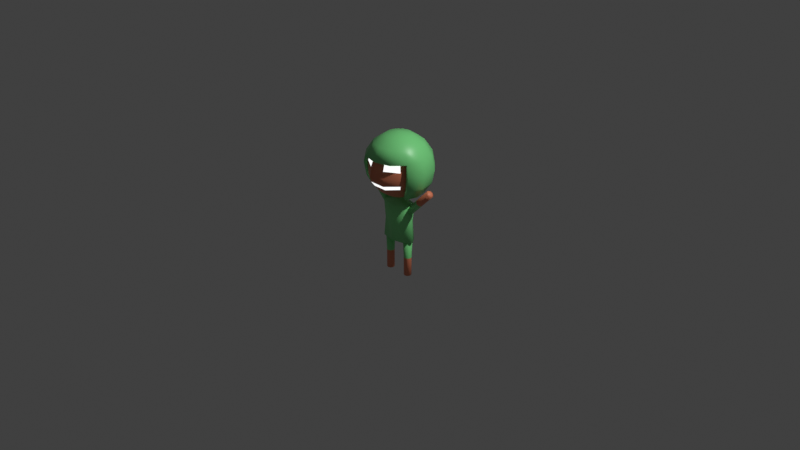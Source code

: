 # Source: Human.blend  (saved by Blender 2.93.20; exported with 4.5.12 LTS)
import bpy
from mathutils import Matrix  # noqa: F401  (used for matrix-valued properties, if any)

bpy.ops.wm.read_factory_settings(use_empty=True)
scene = bpy.context.scene
scene.name = 'Scene'

# ---- collections
col_collection = bpy.data.collections.new('Collection'); scene.collection.children.link(col_collection)

# ---- materials (node trees are filled in below, after node groups)
mat_material_001 = bpy.data.materials.new('Material.001')
mat_material_001.use_transparent_shadow = False
mat_material = bpy.data.materials.new('Material')
mat_material.alpha_threshold = 0.0
mat_material.use_transparent_shadow = False
mat_material.line_color = (0.0, 0.0, 0.0, 1.0)
mat_material_002 = bpy.data.materials.new('Material.002')
mat_material_002.use_transparent_shadow = False
mat_material_003 = bpy.data.materials.new('Material.003')
mat_material_003.use_transparent_shadow = False

# ---- material node trees
mat_material_001.use_nodes = True; mat_material_001.node_tree.nodes.clear()
_N = mat_material_001.node_tree.nodes; _L = mat_material_001.node_tree.links
n0 = _N.new('ShaderNodeBsdfPrincipled'); n0.name = 'Principled BSDF'; n0.location = (10, 300)
n0.distribution = 'GGX'
n0.subsurface_method = 'BURLEY'
n0.inputs[0].default_value = (1.0, 1.0, 1.0, 1.0)
n0.inputs[3].default_value = 1.45
n0.inputs[28].default_value = 1.0
n1 = _N.new('ShaderNodeOutputMaterial'); n1.name = 'Material Output'; n1.location = (300, 300)
_L.new(n0.outputs[0], n1.inputs[0])
n1.is_active_output = True
mat_material.use_nodes = True; mat_material.node_tree.nodes.clear()
_N = mat_material.node_tree.nodes; _L = mat_material.node_tree.links
n0 = _N.new('ShaderNodeOutputMaterial'); n0.name = 'Material Output'; n0.location = (300, 300)
n1 = _N.new('ShaderNodeBsdfPrincipled'); n1.name = 'Principled BSDF'; n1.location = (10, 300)
n1.distribution = 'GGX'
n1.subsurface_method = 'BURLEY'
n1.inputs[0].default_value = (0.2296, 0.7976, 0.27, 1.0)
n1.inputs[2].default_value = 0.4
n1.inputs[3].default_value = 1.45
n1.inputs[27].default_value = (0.0, 0.0, 0.0, 1.0)
n1.inputs[28].default_value = 1.0
_L.new(n1.outputs[0], n0.inputs[0])
n0.is_active_output = True
mat_material_002.use_nodes = True; mat_material_002.node_tree.nodes.clear()
_N = mat_material_002.node_tree.nodes; _L = mat_material_002.node_tree.links
n0 = _N.new('ShaderNodeBsdfPrincipled'); n0.name = 'Principled BSDF'; n0.location = (10, 300)
n0.distribution = 'GGX'
n0.subsurface_method = 'BURLEY'
n0.inputs[0].default_value = (0.7943, 0.2416, 0.1252, 1.0)
n0.inputs[3].default_value = 1.45
n0.inputs[27].default_value = (0.0, 0.0, 0.0, 1.0)
n0.inputs[28].default_value = 1.0
n1 = _N.new('ShaderNodeOutputMaterial'); n1.name = 'Material Output'; n1.location = (300, 300)
_L.new(n0.outputs[0], n1.inputs[0])
n1.is_active_output = True
mat_material_003.use_nodes = True; mat_material_003.node_tree.nodes.clear()
_N = mat_material_003.node_tree.nodes; _L = mat_material_003.node_tree.links
n0 = _N.new('ShaderNodeBsdfPrincipled'); n0.name = 'Principled BSDF'; n0.location = (10, 300)
n0.distribution = 'GGX'
n0.subsurface_method = 'BURLEY'
n0.inputs[0].default_value = (0.06561, 0.02455, 0.02053, 1.0)
n0.inputs[3].default_value = 1.45
n0.inputs[27].default_value = (0.0, 0.0, 0.0, 1.0)
n0.inputs[28].default_value = 1.0
n1 = _N.new('ShaderNodeOutputMaterial'); n1.name = 'Material Output'; n1.location = (300, 300)
_L.new(n0.outputs[0], n1.inputs[0])
n1.is_active_output = True

# ---- world
world_world = bpy.data.worlds.new('World'); scene.world = world_world
world_world.use_nodes = True; world_world.node_tree.nodes.clear()
_N = world_world.node_tree.nodes; _L = world_world.node_tree.links
n0 = _N.new('ShaderNodeOutputWorld'); n0.name = 'World Output'; n0.location = (300, 300)
n1 = _N.new('ShaderNodeBackground'); n1.name = 'Background'; n1.location = (10, 300)
n1.inputs[0].default_value = (0.05088, 0.05088, 0.05088, 1.0)
_L.new(n1.outputs[0], n0.inputs[0])
n0.is_active_output = True
world_world.color = (0.05088, 0.05088, 0.05088)
world_world.use_sun_shadow = False
world_world.sun_shadow_jitter_overblur = 0.0

# ---- cameras
cam_camera = bpy.data.cameras.new('Camera')
cam_camera.clip_end = 100.0
cam_camera.ortho_scale = 7.314

# ---- lights
light_light = bpy.data.lights.new('Light', 'POINT')
light_light.transmission_factor = 0.0
light_light.energy = 1000.0
light_light.shadow_soft_size = 0.1
light_light.shadow_maximum_resolution = 0.006
light_light.use_absolute_resolution = True

# ---- meshes
me_cube = bpy.data.meshes.new('Cube')
me_cube.from_pydata([(0.0, 0.1059, -0.2), (1.238e-09, 0.04736, 0.2393), (0.1414, 0.07486, -0.2), (0.04131, 0.03349, 0.2393), (0.2, -6.293e-09, -0.2), (0.05842, -5.35e-09, 0.2393), (0.1414, -0.07486, -0.2), (0.04131, -0.03349, 0.2393), (-1.748e-08, -0.1059, -0.2), (-1.251e-08, -0.04736, 0.2393), (-0.1414, -0.07486, -0.2), (-0.04131, -0.03349, 0.2393), (-0.2, -4.033e-10, -0.2), (-0.05842, 5.259e-09, 0.2393), (-0.1414, 0.07486, -0.2), (-0.04131, 0.03349, 0.2393), (0.1414, 0.07486, 0.2), (0.0, 0.1059, 0.2), (0.2, -6.293e-09, 0.2), (0.1414, -0.07486, 0.2), (-1.748e-08, -0.1059, 0.2), (-0.1414, -0.07486, 0.2), (-0.2, -4.033e-10, 0.2), (-0.1414, 0.07486, 0.2), (0.04131, 0.03349, 0.3655), (1.238e-09, 0.04736, 0.3655), (0.05842, -5.35e-09, 0.3655), (0.04131, -0.03349, 0.3655), (-1.251e-08, -0.04736, 0.3655), (-0.04131, -0.03349, 0.3655), (-0.05842, 5.259e-09, 0.3655), (-0.04131, 0.03349, 0.3655), (0.126, 0.048, -0.1911), (0.126, 0.04, -0.5911), (-0.126, 0.04, -0.5911), (-0.126, 0.048, -0.1911), (-0.09772, 0.02828, -0.5911), (-0.09206, 0.03394, -0.1911), (-0.086, -1.748e-09, -0.5911), (-0.078, -2.052e-09, -0.1911), (-0.09772, -0.02828, -0.5911), (-0.09206, -0.03394, -0.1911), (-0.126, -0.04, -0.5911), (-0.126, -0.048, -0.1911), (-0.1543, -0.02828, -0.5911), (-0.1599, -0.03394, -0.1911), (-0.166, 4.77e-10, -0.5911), (-0.174, 6.19e-10, -0.1911), (-0.1543, 0.02828, -0.5911), (-0.1599, 0.03394, -0.1911), (0.1543, 0.02828, -0.5911), (0.1599, 0.03394, -0.1911), (0.166, -1.748e-09, -0.5911), (0.174, -2.052e-09, -0.1911), (0.1543, -0.02828, -0.5911), (0.1599, -0.03394, -0.1911), (0.126, -0.04, -0.5911), (0.126, -0.048, -0.1911), (0.09772, -0.02828, -0.5911), (0.09206, -0.03394, -0.1911), (0.086, 4.77e-10, -0.5911), (0.078, 6.19e-10, -0.1911), (0.09772, 0.02828, -0.5911), (0.09206, 0.03394, -0.1911), (0.4337, 0.04, 0.4172), (0.1508, 0.04, 0.1344), (0.1708, 0.02828, 0.1144), (0.4537, 0.02828, 0.3972), (0.1791, -1.748e-09, 0.1061), (0.4619, -1.748e-09, 0.3889), (0.1708, -0.02828, 0.1144), (0.4537, -0.02828, 0.3972), (0.1508, -0.04, 0.1344), (0.4337, -0.04, 0.4172), (0.1308, -0.02828, 0.1544), (0.4137, -0.02828, 0.4372), (0.1225, 4.77e-10, 0.1627), (0.4054, 4.77e-10, 0.4455), (0.1308, 0.02828, 0.1544), (0.4137, 0.02828, 0.4372), (-0.1367, 0.04, 0.1344), (-0.4196, 0.04, 0.4172), (-0.4396, 0.02828, 0.3972), (-0.1567, 0.02828, 0.1144), (-0.4479, -1.748e-09, 0.3889), (-0.165, -1.748e-09, 0.1061), (-0.4396, -0.02828, 0.3972), (-0.1567, -0.02828, 0.1144), (-0.4196, -0.04, 0.4172), (-0.1367, -0.04, 0.1344), (-0.3996, -0.02828, 0.4372), (-0.1167, -0.02828, 0.1544), (-0.3913, 4.77e-10, 0.4455), (-0.1084, 4.77e-10, 0.1627), (-0.3996, 0.02828, 0.4372), (-0.1167, 0.02828, 0.1544), (0.05793, 0.09015, 0.875), (0.1221, 0.1899, 0.8206), (0.1467, 0.2283, 0.7372), (0.1668, 0.2596, 0.635), (0.1668, 0.2596, 0.4945), (0.1467, 0.2283, 0.4239), (0.1089, 0.1694, 0.3405), (0.05793, 0.09015, 0.2861), (0.09748, 0.04452, 0.875), (0.2054, 0.09379, 0.8206), (0.2468, 0.1127, 0.7372), (0.2807, 0.1282, 0.635), (0.2807, 0.1282, 0.4945), (0.2468, 0.1127, 0.4239), (0.1566, 0.08366, 0.3405), (0.09748, 0.04452, 0.2861), (0.1061, -0.01525, 0.875), (0.2235, -0.03213, 0.8206), (0.2686, -0.03862, 0.7372), (0.3054, -0.04391, 0.635), (0.3054, -0.04391, 0.4945), (0.2686, -0.03862, 0.4239), (0.1705, -0.02866, 0.3405), (0.1061, -0.01525, 0.2861), (0.08099, -0.07017, 0.875), (0.1706, -0.1479, 0.8206), (0.2051, -0.1777, 0.7372), (0.2332, -0.2021, 0.635), (0.2332, -0.2021, 0.4945), (0.2051, -0.1777, 0.4433), (0.1522, -0.1319, 0.3405), (0.08099, -0.07017, 0.2861), (0.03019, -0.1028, 0.875), (0.06361, -0.2166, 0.8206), (0.07644, -0.2603, 0.7372), (0.08693, -0.2961, 0.635), (0.08693, -0.2961, 0.4748), (0.07644, -0.2603, 0.4239), (0.05674, -0.1932, 0.3405), (0.03019, -0.1028, 0.2861), (-8.817e-09, -3.852e-08, 0.8939), (-0.03019, -0.1028, 0.875), (-0.06361, -0.2166, 0.8206), (-0.07644, -0.2603, 0.7372), (-0.08693, -0.2961, 0.635), (-0.08693, -0.2961, 0.4748), (-0.07644, -0.2603, 0.4239), (-0.05674, -0.1932, 0.3405), (-0.03019, -0.1028, 0.2861), (-0.08099, -0.07017, 0.875), (-0.1706, -0.1479, 0.8206), (-0.2051, -0.1777, 0.7372), (-0.2332, -0.2021, 0.635), (-0.2332, -0.2021, 0.4945), (-0.2051, -0.1777, 0.4433), (-0.1522, -0.1319, 0.3405), (-0.08099, -0.07017, 0.2861), (-1.1e-09, -1.224e-08, 0.2672), (-0.1061, -0.01525, 0.875), (-0.2235, -0.03213, 0.8206), (-0.2686, -0.03862, 0.7372), (-0.3054, -0.04391, 0.635), (-0.3054, -0.04391, 0.4945), (-0.2686, -0.03862, 0.4239), (-0.1705, -0.02866, 0.3405), (-0.1061, -0.01525, 0.2861), (-0.09748, 0.04452, 0.875), (-0.2054, 0.09379, 0.8206), (-0.2468, 0.1127, 0.7372), (-0.2807, 0.1282, 0.635), (-0.2807, 0.1282, 0.4945), (-0.2468, 0.1127, 0.4239), (-0.1566, 0.08366, 0.3405), (-0.09748, 0.04452, 0.2861), (-0.05793, 0.09015, 0.875), (-0.1221, 0.1899, 0.8206), (-0.1467, 0.2283, 0.7372), (-0.1668, 0.2596, 0.635), (-0.1668, 0.2596, 0.4945), (-0.1467, 0.2283, 0.4239), (-0.1089, 0.1694, 0.3405), (-0.05793, 0.09015, 0.2861), (-3.765e-08, 0.1072, 0.875), (-6.152e-08, 0.2258, 0.8206), (-9.834e-08, 0.2713, 0.7372), (-9.834e-08, 0.3086, 0.635), (-9.834e-08, 0.3086, 0.4945), (-9.834e-08, 0.2713, 0.4239), (-5.165e-08, 0.2014, 0.3405), (-4.698e-08, 0.1072, 0.2861), (-4.945e-10, 0.1388, 0.9257), (-4.945e-10, 0.258, 0.846), (-4.945e-10, 0.3377, 0.7268), (-4.945e-10, 0.3657, 0.5861), (-4.945e-10, 0.258, 0.3263), (0.07032, 0.12, 0.9257), (0.1299, 0.2232, 0.846), (0.1698, 0.2922, 0.7268), (0.1838, 0.3164, 0.5861), (0.1698, 0.2922, 0.4455), (0.1299, 0.2232, 0.3263), (0.1218, 0.06848, 0.9257), (0.225, 0.1281, 0.846), (0.294, 0.1679, 0.7268), (0.3183, 0.1819, 0.5861), (0.294, 0.1679, 0.4455), (0.225, 0.1281, 0.3263), (0.1406, -0.001842, 0.9257), (0.2599, -0.001842, 0.846), (0.3395, -0.001842, 0.7268), (0.3675, -0.001842, 0.5861), (0.3395, -0.001842, 0.4455), (0.2599, -0.001842, 0.3263), (0.1218, -0.07216, 0.9257), (0.225, -0.1318, 0.846), (0.294, -0.1716, 0.7268), (0.3183, -0.1856, 0.5861), (0.294, -0.1716, 0.4455), (0.225, -0.1318, 0.3263), (0.07032, -0.1236, 0.9257), (0.1299, -0.2269, 0.846), (0.1698, -0.2959, 0.7268), (-4.945e-10, -0.001842, 0.9536), (-1.963e-08, -0.1425, 0.9257), (-1.572e-08, -0.2617, 0.846), (1.557e-08, -0.3414, 0.7268), (-0.07032, -0.1236, 0.9257), (-0.1299, -0.2269, 0.846), (-0.1698, -0.2959, 0.7268), (-0.1218, -0.07216, 0.9257), (-0.225, -0.1318, 0.846), (-0.294, -0.1716, 0.7268), (-0.3183, -0.1856, 0.5861), (-0.294, -0.1716, 0.4455), (-0.225, -0.1318, 0.3263), (-0.1406, -0.001842, 0.9257), (-0.2599, -0.001842, 0.846), (-0.3395, -0.001842, 0.7268), (-0.3675, -0.001842, 0.5861), (-0.3395, -0.001842, 0.4455), (-0.2599, -0.001842, 0.3263), (-0.1218, 0.06848, 0.9257), (-0.225, 0.1281, 0.846), (-0.294, 0.1679, 0.7268), (-0.3183, 0.1819, 0.5861), (-0.294, 0.1679, 0.4455), (-0.225, 0.1281, 0.3263), (-0.07032, 0.12, 0.9257), (-0.1299, 0.2232, 0.846), (-0.1698, 0.2922, 0.7268), (-0.1837, 0.3164, 0.5861), (-0.1698, 0.2922, 0.4455), (-0.1299, 0.2232, 0.3263), (7.815e-08, 0.3377, 0.4455), (9.974e-10, 0.1242, 0.8932), (3.005e-09, 0.2323, 0.8214), (3.708e-09, 0.3046, 0.7135), (4.104e-09, 0.3301, 0.5861), (0.06302, 0.1073, 0.8932), (0.1171, 0.2009, 0.8214), (0.1532, 0.2636, 0.7135), (0.1659, 0.2856, 0.5861), (0.1532, 0.2636, 0.4587), (0.1151, 0.1976, 0.3461), (3.626e-09, 0.2284, 0.3461), (0.1092, 0.06118, 0.8932), (0.2028, 0.1152, 0.8214), (0.2654, 0.1514, 0.7135), (0.2874, 0.1641, 0.5861), (0.2654, 0.1514, 0.4587), (0.1994, 0.1133, 0.3461), (0.126, -0.001842, 0.8932), (0.2341, -0.001842, 0.8214), (0.3065, -0.001842, 0.7135), (0.3319, -0.001842, 0.5861), (0.3065, -0.001842, 0.4587), (0.2303, -0.001842, 0.3461), (0.1092, -0.06487, 0.8932), (0.2028, -0.1189, 0.8214), (0.2647, -0.1586, 0.7114), (0.2839, -0.1764, 0.5861), (0.262, -0.163, 0.4583), (0.1962, -0.124, 0.3456), (0.06302, -0.111, 0.8932), (0.1171, -0.2046, 0.8214), (0.155, -0.2702, 0.707), (-5.825e-10, -0.001842, 0.918), (-1.753e-08, -0.1279, 0.8932), (-1.321e-08, -0.236, 0.8214), (1.633e-08, -0.3118, 0.707), (-0.06302, -0.111, 0.8932), (-0.1171, -0.2046, 0.8214), (-0.155, -0.2702, 0.707), (-0.1092, -0.06487, 0.8932), (-0.2028, -0.1189, 0.8214), (-0.2647, -0.1586, 0.7114), (-0.2839, -0.1764, 0.5861), (-0.262, -0.163, 0.4583), (-0.1962, -0.124, 0.3456), (-0.126, -0.001842, 0.8932), (-0.2341, -0.001842, 0.8214), (-0.3065, -0.001842, 0.7135), (-0.3319, -0.001842, 0.5861), (-0.3065, -0.001842, 0.4587), (-0.2303, -0.001842, 0.3461), (-0.1092, 0.06118, 0.8932), (-0.2028, 0.1152, 0.8214), (-0.2654, 0.1514, 0.7135), (-0.2874, 0.1641, 0.5861), (-0.2654, 0.1514, 0.4587), (-0.1994, 0.1133, 0.3461), (-0.06302, 0.1073, 0.8932), (-0.1171, 0.2009, 0.8214), (-0.1532, 0.2636, 0.7135), (-0.1659, 0.2856, 0.5861), (-0.1532, 0.2636, 0.4587), (-0.1151, 0.1976, 0.3461), (7.706e-08, 0.3046, 0.4587), (-3.998e-09, 0.03012, -0.2409), (0.04023, 0.0213, -0.2409), (0.05689, -4.456e-09, -0.2409), (0.04023, -0.0213, -0.2409), (-8.972e-09, -0.03012, -0.2409), (-0.04023, -0.0213, -0.2409), (-0.05689, -2.78e-09, -0.2409), (-0.04023, 0.0213, -0.2409), (-5.602e-10, 0.09525, 0.0), (0.1272, 0.06735, 0.0), (0.1799, -6.036e-09, 0.0), (0.1272, -0.06735, 0.0), (-1.629e-08, -0.09525, 0.0), (-0.1272, -0.06735, 0.0), (-0.1799, -7.363e-10, 0.0), (-0.1272, 0.06735, 0.0), (-0.4408, -3.417e-09, 0.4102), (-0.4366, -0.01414, 0.4143), (-0.4266, -0.02, 0.4243), (-0.4166, -0.01414, 0.4343), (-0.4366, 0.01414, 0.4143), (-0.4266, 0.02, 0.4243), (-0.4125, -2.304e-09, 0.4384), (-0.4166, 0.01414, 0.4343), (0.4307, -0.01414, 0.4343), (0.4407, -0.02, 0.4243), (0.4549, 8.777e-10, 0.4102), (0.4507, 0.01414, 0.4143), (0.4507, -0.01414, 0.4143), (0.4407, 0.02, 0.4243), (0.4266, 1.99e-09, 0.4384), (0.4307, 0.01414, 0.4343), (-0.126, 0.02, -0.6011), (-0.1119, 0.01414, -0.6011), (-0.106, -9.906e-10, -0.6011), (-0.1119, -0.01414, -0.6011), (-0.126, -0.02, -0.6011), (-0.1401, -0.01414, -0.6011), (-0.146, 1.221e-10, -0.6011), (-0.1401, 0.01414, -0.6011), (0.146, -1.456e-09, -0.6011), (0.1401, -0.01414, -0.6011), (0.126, -0.02, -0.6011), (0.1119, -0.01414, -0.6011), (0.1401, 0.01414, -0.6011), (0.126, 0.02, -0.6011), (0.106, -3.436e-10, -0.6011), (0.1119, 0.01414, -0.6011), (-0.2581, -0.02828, 0.2958), (-0.3064, -1.748e-09, 0.2475), (-0.2781, -0.04, 0.2758), (-0.2981, 0.02828, 0.2558), (-0.2781, 0.04, 0.2758), (-0.2981, -0.02828, 0.2558), (-0.2499, 4.77e-10, 0.3041), (-0.2581, 0.02828, 0.2958), (0.2722, -0.02828, 0.2958), (0.3205, -1.748e-09, 0.2475), (0.2922, -0.04, 0.2758), (0.3122, 0.02828, 0.2558), (0.2922, 0.04, 0.2758), (0.3122, -0.02828, 0.2558), (0.264, 4.77e-10, 0.3041), (0.2722, 0.02828, 0.2958), (-0.126, 0.04, -0.3911), (-0.09772, 0.02828, -0.3911), (-0.086, -1.748e-09, -0.3911), (-0.09772, -0.02828, -0.3911), (-0.126, -0.04, -0.3911), (-0.1543, -0.02828, -0.3911), (-0.166, 4.77e-10, -0.3911), (-0.1543, 0.02828, -0.3911), (0.09772, -0.02828, -0.3911), (0.166, -1.748e-09, -0.3911), (0.126, -0.04, -0.3911), (0.1543, 0.02828, -0.3911), (0.126, 0.04, -0.3911), (0.1543, -0.02828, -0.3911), (0.086, 4.77e-10, -0.3911), (0.09772, 0.02828, -0.3911), (0.1668, 0.2596, 0.5647), (0.2807, 0.1282, 0.5647), (0.3054, -0.04391, 0.5647), (0.2332, -0.2021, 0.5647), (0.08693, -0.2961, 0.5549), (-0.08693, -0.2961, 0.5549), (-0.2332, -0.2021, 0.5647), (-0.3054, -0.04391, 0.5647), (-0.2807, 0.1282, 0.5647), (-0.1668, 0.2596, 0.5647), (-9.834e-08, 0.3086, 0.5647), (-0.01006, -0.1028, 0.875), (0.01006, -0.1028, 0.875), (-0.01006, -0.1028, 0.2861), (0.01006, -0.1028, 0.2861), (0.01891, -0.1932, 0.3405), (-0.01891, -0.1932, 0.3405), (-0.02898, -0.2961, 0.4748), (0.02898, -0.2961, 0.4748), (0.05424, -0.3426, 0.5354), (-0.05424, -0.3426, 0.5354), (-0.0212, -0.2166, 0.8206), (0.0212, -0.2166, 0.8206), (-0.02548, -0.2603, 0.4239), (0.02548, -0.2603, 0.4239), (-0.02548, -0.2414, 0.7372), (0.02548, -0.2414, 0.7372), (0.05424, -0.3059, 0.5163), (-0.05424, -0.3059, 0.5163)], [], [(322, 17, 16, 323), (323, 16, 18, 324), (324, 18, 19, 325), (325, 19, 20, 326), (326, 20, 21, 327), (327, 21, 22, 328), (3, 1, 25, 24), (328, 22, 23, 329), (329, 23, 17, 322), (6, 8, 318, 317), (1, 3, 16, 17), (3, 5, 18, 16), (5, 7, 19, 18), (7, 9, 20, 19), (9, 11, 21, 20), (11, 13, 22, 21), (13, 15, 23, 22), (15, 1, 17, 23), (24, 25, 31, 30, 29, 28, 27, 26), (1, 15, 31, 25), (13, 11, 29, 30), (9, 7, 27, 28), (5, 3, 24, 26), (15, 13, 30, 31), (11, 9, 28, 29), (7, 5, 26, 27), (51, 32, 63, 61, 59, 57, 55, 53), (378, 35, 37, 379), (386, 59, 61, 392), (379, 37, 39, 380), (388, 57, 59, 386), (380, 39, 41, 381), (391, 55, 57, 388), (381, 41, 43, 382), (58, 60, 360, 357), (387, 53, 55, 391), (382, 43, 45, 383), (393, 63, 32, 390), (389, 51, 53, 387), (383, 45, 47, 384), (37, 35, 49, 47, 45, 43, 41, 39), (390, 32, 51, 389), (384, 47, 49, 385), (392, 61, 63, 393), (385, 49, 35, 378), (36, 38, 348, 347), (69, 67, 341, 340), (370, 75, 77, 376), (372, 73, 75, 370), (375, 71, 73, 372), (65, 66, 68, 70, 72, 74, 76, 78), (371, 69, 71, 375), (377, 79, 64, 374), (373, 67, 69, 371), (374, 64, 67, 373), (376, 77, 79, 377), (83, 80, 95, 93, 91, 89, 87, 85), (362, 91, 93, 368), (364, 89, 91, 362), (367, 87, 89, 364), (90, 92, 336, 333), (363, 85, 87, 367), (369, 95, 80, 366), (365, 83, 85, 363), (366, 80, 83, 365), (368, 93, 95, 369), (178, 136, 96), (185, 184, 102, 103), (404, 181, 99, 394), (179, 178, 96, 97), (153, 185, 103), (183, 182, 100, 101), (180, 179, 97, 98), (184, 183, 101, 102), (181, 180, 98, 99), (97, 96, 104, 105), (153, 103, 111), (101, 100, 108, 109), (98, 97, 105, 106), (102, 101, 109, 110), (99, 98, 106, 107), (96, 136, 104), (103, 102, 110, 111), (394, 99, 107, 395), (110, 109, 117, 118), (107, 106, 114, 115), (104, 136, 112), (111, 110, 118, 119), (395, 107, 115, 396), (105, 104, 112, 113), (153, 111, 119), (109, 108, 116, 117), (106, 105, 113, 114), (396, 115, 123, 397), (113, 112, 120, 121), (153, 119, 127), (117, 116, 124, 125), (114, 113, 121, 122), (118, 117, 125, 126), (115, 114, 122, 123), (112, 136, 120), (119, 118, 126, 127), (122, 121, 129, 130), (126, 125, 133, 134), (123, 122, 130, 131), (120, 136, 128), (127, 126, 134, 135), (397, 123, 131, 398), (121, 120, 128, 129), (153, 127, 135), (125, 124, 132, 133), (128, 136, 137, 405, 406), (407, 410, 143, 144), (422, 414, 140, 399), (415, 405, 137, 138), (153, 135, 408, 407, 144), (417, 411, 141, 142), (419, 415, 138, 139), (410, 417, 142, 143), (414, 419, 139, 140), (153, 144, 152), (142, 141, 149, 150), (139, 138, 146, 147), (143, 142, 150, 151), (140, 139, 147, 148), (137, 136, 145), (144, 143, 151, 152), (399, 140, 148, 400), (138, 137, 145, 146), (151, 150, 159, 160), (148, 147, 156, 157), (145, 136, 154), (152, 151, 160, 161), (400, 148, 157, 401), (146, 145, 154, 155), (153, 152, 161), (150, 149, 158, 159), (147, 146, 155, 156), (401, 157, 165, 402), (155, 154, 162, 163), (153, 161, 169), (159, 158, 166, 167), (156, 155, 163, 164), (160, 159, 167, 168), (157, 156, 164, 165), (154, 136, 162), (161, 160, 168, 169), (164, 163, 171, 172), (168, 167, 175, 176), (165, 164, 172, 173), (162, 136, 170), (169, 168, 176, 177), (402, 165, 173, 403), (163, 162, 170, 171), (153, 169, 177), (167, 166, 174, 175), (170, 136, 178), (177, 176, 184, 185), (403, 173, 181, 404), (171, 170, 178, 179), (153, 177, 185), (175, 174, 182, 183), (172, 171, 179, 180), (176, 175, 183, 184), (173, 172, 180, 181), (249, 189, 194, 195), (188, 187, 192, 193), (186, 218, 191), (190, 249, 195, 196), (189, 188, 193, 194), (187, 186, 191, 192), (191, 218, 197), (196, 195, 201, 202), (194, 193, 199, 200), (192, 191, 197, 198), (195, 194, 200, 201), (193, 192, 198, 199), (202, 201, 207, 208), (200, 199, 205, 206), (198, 197, 203, 204), (201, 200, 206, 207), (199, 198, 204, 205), (197, 218, 203), (207, 206, 212, 213), (205, 204, 210, 211), (203, 218, 209), (208, 207, 213, 214), (206, 205, 211, 212), (204, 203, 209, 210), (211, 210, 216, 217), (209, 218, 215), (210, 209, 215, 216), (216, 215, 219, 220), (217, 216, 220, 221), (215, 218, 219), (220, 219, 222, 223), (221, 220, 223, 224), (219, 218, 222), (224, 223, 226, 227), (222, 218, 225), (223, 222, 225, 226), (227, 226, 232, 233), (225, 218, 231), (230, 229, 235, 236), (228, 227, 233, 234), (226, 225, 231, 232), (229, 228, 234, 235), (236, 235, 241, 242), (234, 233, 239, 240), (232, 231, 237, 238), (235, 234, 240, 241), (233, 232, 238, 239), (231, 218, 237), (238, 237, 243, 244), (241, 240, 246, 247), (239, 238, 244, 245), (237, 218, 243), (242, 241, 247, 248), (240, 239, 245, 246), (247, 246, 189, 249), (245, 244, 187, 188), (243, 218, 186), (248, 247, 249, 190), (246, 245, 188, 189), (244, 243, 186, 187), (313, 258, 257, 253), (252, 256, 255, 251), (250, 254, 282), (260, 259, 258, 313), (253, 257, 256, 252), (251, 255, 254, 250), (254, 261, 282), (259, 266, 265, 258), (257, 264, 263, 256), (255, 262, 261, 254), (258, 265, 264, 257), (256, 263, 262, 255), (266, 272, 271, 265), (264, 270, 269, 263), (262, 268, 267, 261), (265, 271, 270, 264), (263, 269, 268, 262), (261, 267, 282), (271, 277, 276, 270), (269, 275, 274, 268), (267, 273, 282), (272, 278, 277, 271), (270, 276, 275, 269), (268, 274, 273, 267), (275, 281, 280, 274), (273, 279, 282), (274, 280, 279, 273), (280, 284, 283, 279), (281, 285, 284, 280), (279, 283, 282), (284, 287, 286, 283), (285, 288, 287, 284), (283, 286, 282), (288, 291, 290, 287), (286, 289, 282), (287, 290, 289, 286), (291, 297, 296, 290), (289, 295, 282), (294, 300, 299, 293), (292, 298, 297, 291), (290, 296, 295, 289), (293, 299, 298, 292), (300, 306, 305, 299), (298, 304, 303, 297), (296, 302, 301, 295), (299, 305, 304, 298), (297, 303, 302, 296), (295, 301, 282), (302, 308, 307, 301), (305, 311, 310, 304), (303, 309, 308, 302), (301, 307, 282), (306, 312, 311, 305), (304, 310, 309, 303), (311, 313, 253, 310), (309, 252, 251, 308), (307, 250, 282), (312, 260, 313, 311), (310, 253, 252, 309), (308, 251, 250, 307), (213, 277, 278, 214), (221, 285, 281, 217), (248, 312, 306, 242), (214, 278, 272, 208), (217, 281, 275, 211), (236, 300, 294, 230), (202, 266, 259, 196), (242, 306, 300, 236), (228, 292, 291, 227), (229, 293, 292, 228), (208, 272, 266, 202), (230, 294, 293, 229), (190, 260, 312, 248), (224, 288, 285, 221), (211, 275, 276, 212), (227, 291, 288, 224), (196, 259, 260, 190), (212, 276, 277, 213), (314, 315, 316, 317, 318, 319, 320, 321), (12, 14, 321, 320), (2, 4, 316, 315), (8, 10, 319, 318), (14, 0, 314, 321), (0, 2, 315, 314), (4, 6, 317, 316), (10, 12, 320, 319), (14, 329, 322, 0), (12, 328, 329, 14), (10, 327, 328, 12), (8, 326, 327, 10), (6, 325, 326, 8), (4, 324, 325, 6), (2, 323, 324, 4), (0, 322, 323, 2), (335, 334, 330, 331, 332, 333, 336, 337), (86, 88, 332, 331), (92, 94, 337, 336), (81, 82, 334, 335), (88, 90, 333, 332), (84, 86, 331, 330), (94, 81, 335, 337), (82, 84, 330, 334), (341, 343, 345, 344, 338, 339, 342, 340), (71, 69, 340, 342), (64, 79, 345, 343), (75, 73, 339, 338), (73, 71, 342, 339), (77, 75, 338, 344), (67, 64, 343, 341), (79, 77, 344, 345), (346, 347, 348, 349, 350, 351, 352, 353), (44, 46, 352, 351), (48, 34, 346, 353), (38, 40, 349, 348), (46, 48, 353, 352), (40, 42, 350, 349), (42, 44, 351, 350), (34, 36, 347, 346), (359, 358, 354, 355, 356, 357, 360, 361), (52, 54, 355, 354), (54, 56, 356, 355), (60, 62, 361, 360), (56, 58, 357, 356), (50, 52, 354, 358), (62, 33, 359, 361), (33, 50, 358, 359), (92, 368, 369, 94), (81, 366, 365, 82), (82, 365, 363, 84), (94, 369, 366, 81), (84, 363, 367, 86), (86, 367, 364, 88), (88, 364, 362, 90), (90, 362, 368, 92), (76, 376, 377, 78), (65, 374, 373, 66), (66, 373, 371, 68), (78, 377, 374, 65), (68, 371, 375, 70), (70, 375, 372, 72), (72, 372, 370, 74), (74, 370, 376, 76), (48, 385, 378, 34), (46, 384, 385, 48), (44, 383, 384, 46), (42, 382, 383, 44), (40, 381, 382, 42), (38, 380, 381, 40), (36, 379, 380, 38), (34, 378, 379, 36), (60, 392, 393, 62), (33, 390, 389, 50), (50, 389, 387, 52), (62, 393, 390, 33), (52, 387, 391, 54), (54, 391, 388, 56), (56, 388, 386, 58), (58, 386, 392, 60), (174, 403, 404, 182), (166, 402, 403, 174), (158, 401, 402, 166), (149, 400, 401, 158), (141, 399, 400, 149), (411, 422, 399, 141), (124, 397, 398, 132), (116, 396, 397, 124), (108, 395, 396, 116), (100, 394, 395, 108), (182, 404, 394, 100), (132, 398, 421, 412), (412, 421, 422, 411), (131, 130, 420, 413), (413, 420, 419, 414), (134, 133, 418, 409), (409, 418, 417, 410), (130, 129, 416, 420), (420, 416, 415, 419), (133, 132, 412, 418), (418, 412, 411, 417), (129, 128, 406, 416), (416, 406, 405, 415), (398, 131, 413, 421), (421, 413, 414, 422), (135, 134, 409, 408), (408, 409, 410, 407)])
me_cube.polygons.foreach_set('use_smooth', [True] * 410)
me_cube.polygons.foreach_set('material_index', [1, 1, 1, 1, 1, 1, 1, 1, 1, 1, 1, 1, 1, 1, 1, 1, 1, 1, 1, 1, 1, 1, 1, 1, 1, 1, 1, 1, 1, 1, 1, 1, 1, 1, 2, 1, 1, 1, 1, 1, 1, 1, 1, 1, 1, 2, 2, 2, 2, 2, 2, 2, 2, 2, 2, 2, 2, 1, 1, 1, 2, 1, 1, 1, 1, 1, 3, 2, 3, 3, 2, 3, 3, 2, 3, 3, 2, 3, 3, 2, 3, 3, 2, 3, 2, 3, 3, 2, 2, 3, 2, 3, 3, 2, 3, 2, 2, 2, 2, 2, 3, 2, 2, 2, 0, 3, 2, 2, 3, 2, 0, 3, 2, 2, 3, 2, 0, 2, 2, 2, 2, 0, 2, 2, 0, 3, 2, 2, 3, 2, 2, 3, 2, 2, 3, 2, 2, 2, 2, 3, 2, 3, 3, 2, 3, 3, 2, 3, 2, 3, 3, 2, 3, 3, 2, 3, 3, 2, 3, 3, 2, 3, 3, 2, 3, 1, 1, 1, 1, 1, 1, 1, 1, 1, 1, 1, 1, 1, 1, 1, 1, 1, 1, 1, 1, 1, 1, 1, 1, 1, 1, 1, 1, 1, 1, 1, 1, 1, 1, 1, 1, 1, 1, 1, 1, 1, 1, 1, 1, 1, 1, 1, 1, 1, 1, 1, 1, 1, 1, 1, 1, 1, 1, 1, 1, 1, 1, 1, 1, 1, 1, 1, 1, 1, 1, 1, 1, 1, 1, 1, 1, 1, 1, 1, 1, 1, 1, 1, 1, 1, 1, 1, 1, 1, 1, 1, 1, 1, 1, 1, 1, 1, 1, 1, 1, 1, 1, 1, 1, 1, 1, 1, 1, 1, 1, 1, 1, 1, 1, 1, 1, 1, 1, 1, 1, 1, 1, 1, 1, 1, 1, 1, 1, 1, 1, 1, 1, 1, 1, 1, 1, 1, 1, 1, 1, 1, 1, 1, 1, 1, 1, 1, 1, 1, 1, 1, 1, 1, 1, 2, 2, 2, 2, 2, 2, 2, 2, 2, 2, 2, 2, 2, 2, 2, 2, 2, 2, 2, 2, 2, 2, 2, 2, 2, 2, 2, 2, 2, 2, 2, 2, 2, 2, 2, 2, 2, 2, 2, 2, 1, 1, 1, 1, 1, 1, 1, 1, 2, 2, 2, 2, 2, 2, 2, 2, 2, 2, 2, 2, 2, 2, 2, 2, 3, 3, 2, 2, 2, 2, 2, 2, 2, 3, 3, 2, 2, 2, 2, 2, 2, 2, 2, 0, 0, 3, 3, 2, 3, 2, 2])
_uv = me_cube.uv_layers.new(name='UVMap')
_uv.uv.foreach_set('vector', [1.0, 0.75, 1.0, 1.0, 0.875, 1.0, 0.875, 0.75, 0.875, 0.75, 0.875, 1.0, 0.75, 1.0, 0.75, 0.75, 0.75, 0.75, 0.75, 1.0, 0.625, 1.0, 0.625, 0.75, 0.625, 0.75, 0.625, 1.0, 0.5, 1.0, 0.5, 0.75, 0.5, 0.75, 0.5, 1.0, 0.375, 1.0, 0.375, 0.75, 0.375, 0.75, 0.375, 1.0, 0.25, 1.0, 0.25, 0.75, 0.3259, 0.3259, 0.25, 0.3574, 0.25, 0.3574, 0.3259, 0.3259, 0.25, 0.75, 0.25, 1.0, 0.125, 1.0, 0.125, 0.75, 0.125, 0.75, 0.125, 1.0, 0.0, 1.0, 0.0, 0.75, 0.625, 0.5, 0.5, 0.5, 0.5, 0.5, 0.625, 0.5, 0.25, 0.3574, 0.3259, 0.3259, 0.4197, 0.4197, 0.25, 0.49, 0.3259, 0.3259, 0.3574, 0.25, 0.49, 0.25, 0.4197, 0.4197, 0.3574, 0.25, 0.3259, 0.1741, 0.4197, 0.08029, 0.49, 0.25, 0.3259, 0.1741, 0.25, 0.1426, 0.25, 0.01, 0.4197, 0.08029, 0.25, 0.1426, 0.1741, 0.1741, 0.08029, 0.08029, 0.25, 0.01, 0.1741, 0.1741, 0.1426, 0.25, 0.01, 0.25, 0.08029, 0.08029, 0.1426, 0.25, 0.1741, 0.3259, 0.08029, 0.4197, 0.01, 0.25, 0.1741, 0.3259, 0.25, 0.3574, 0.25, 0.49, 0.08029, 0.4197, 0.3259, 0.3259, 0.25, 0.3574, 0.1741, 0.3259, 0.1426, 0.25, 0.1741, 0.1741, 0.25, 0.1426, 0.3259, 0.1741, 0.3574, 0.25, 0.25, 0.3574, 0.1741, 0.3259, 0.1741, 0.3259, 0.25, 0.3574, 0.1426, 0.25, 0.1741, 0.1741, 0.1741, 0.1741, 0.1426, 0.25, 0.25, 0.1426, 0.3259, 0.1741, 0.3259, 0.1741, 0.25, 0.1426, 0.3574, 0.25, 0.3259, 0.3259, 0.3259, 0.3259, 0.3574, 0.25, 0.1741, 0.3259, 0.1426, 0.25, 0.1426, 0.25, 0.1741, 0.3259, 0.1741, 0.1741, 0.25, 0.1426, 0.25, 0.1426, 0.1741, 0.1741, 0.3259, 0.1741, 0.3574, 0.25, 0.3574, 0.25, 0.3259, 0.1741, 0.4197, 0.4197, 0.25, 0.49, 0.08029, 0.4197, 0.01, 0.25, 0.08029, 0.08029, 0.25, 0.01, 0.4197, 0.08029, 0.49, 0.25, 1.0, 0.75, 1.0, 1.0, 0.875, 1.0, 0.875, 0.75, 0.375, 0.75, 0.375, 1.0, 0.25, 1.0, 0.25, 0.75, 0.875, 0.75, 0.875, 1.0, 0.75, 1.0, 0.75, 0.75, 0.5, 0.75, 0.5, 1.0, 0.375, 1.0, 0.375, 0.75, 0.75, 0.75, 0.75, 1.0, 0.625, 1.0, 0.625, 0.75, 0.625, 0.75, 0.625, 1.0, 0.5, 1.0, 0.5, 0.75, 0.625, 0.75, 0.625, 1.0, 0.5, 1.0, 0.5, 0.75, 0.375, 0.5, 0.25, 0.5, 0.25, 0.5, 0.375, 0.5, 0.75, 0.75, 0.75, 1.0, 0.625, 1.0, 0.625, 0.75, 0.5, 0.75, 0.5, 1.0, 0.375, 1.0, 0.375, 0.75, 0.125, 0.75, 0.125, 1.0, 0.0, 1.0, 0.0, 0.75, 0.875, 0.75, 0.875, 1.0, 0.75, 1.0, 0.75, 0.75, 0.375, 0.75, 0.375, 1.0, 0.25, 1.0, 0.25, 0.75, 0.4197, 0.4197, 0.25, 0.49, 0.08029, 0.4197, 0.01, 0.25, 0.08029, 0.08029, 0.25, 0.01, 0.4197, 0.08029, 0.49, 0.25, 1.0, 0.75, 1.0, 1.0, 0.875, 1.0, 0.875, 0.75, 0.25, 0.75, 0.25, 1.0, 0.125, 1.0, 0.125, 0.75, 0.25, 0.75, 0.25, 1.0, 0.125, 1.0, 0.125, 0.75, 0.125, 0.75, 0.125, 1.0, 0.0, 1.0, 0.0, 0.75, 0.875, 0.5, 0.75, 0.5, 0.75, 0.5, 0.875, 0.5, 0.75, 1.0, 0.875, 1.0, 0.875, 1.0, 0.75, 1.0, 0.375, 0.75, 0.375, 1.0, 0.25, 1.0, 0.25, 0.75, 0.5, 0.75, 0.5, 1.0, 0.375, 1.0, 0.375, 0.75, 0.625, 0.75, 0.625, 1.0, 0.5, 1.0, 0.5, 0.75, 0.75, 0.49, 0.9197, 0.4197, 0.99, 0.25, 0.9197, 0.08029, 0.75, 0.01, 0.5803, 0.08029, 0.51, 0.25, 0.5803, 0.4197, 0.75, 0.75, 0.75, 1.0, 0.625, 1.0, 0.625, 0.75, 0.125, 0.75, 0.125, 1.0, 0.0, 1.0, 0.0, 0.75, 0.875, 0.75, 0.875, 1.0, 0.75, 1.0, 0.75, 0.75, 1.0, 0.75, 1.0, 1.0, 0.875, 1.0, 0.875, 0.75, 0.25, 0.75, 0.25, 1.0, 0.125, 1.0, 0.125, 0.75, 0.4197, 0.4197, 0.25, 0.49, 0.08029, 0.4197, 0.01, 0.25, 0.08029, 0.08029, 0.25, 0.01, 0.4197, 0.08029, 0.49, 0.25, 0.375, 0.75, 0.375, 1.0, 0.25, 1.0, 0.25, 0.75, 0.5, 0.75, 0.5, 1.0, 0.375, 1.0, 0.375, 0.75, 0.625, 0.75, 0.625, 1.0, 0.5, 1.0, 0.5, 0.75, 0.375, 0.5, 0.25, 0.5, 0.25, 0.5, 0.375, 0.5, 0.75, 0.75, 0.75, 1.0, 0.625, 1.0, 0.625, 0.75, 0.125, 0.75, 0.125, 1.0, 0.0, 1.0, 0.0, 0.75, 0.875, 0.75, 0.875, 1.0, 0.75, 1.0, 0.75, 0.75, 1.0, 0.75, 1.0, 1.0, 0.875, 1.0, 0.875, 0.75, 0.25, 0.75, 0.25, 1.0, 0.125, 1.0, 0.125, 0.75, 0.7273, 0.8889, 0.6818, 1.0, 0.6364, 0.8889, 0.7273, 0.1111, 0.7273, 0.2222, 0.6364, 0.2222, 0.6364, 0.1111, 0.7273, 0.5, 0.7273, 0.5556, 0.6364, 0.5556, 0.6364, 0.5, 0.7273, 0.7778, 0.7273, 0.8889, 0.6364, 0.8889, 0.6364, 0.7778, 0.6818, 0.0, 0.7273, 0.1111, 0.6364, 0.1111, 0.7273, 0.3333, 0.7273, 0.4444, 0.6364, 0.4444, 0.6364, 0.3333, 0.7273, 0.6667, 0.7273, 0.7778, 0.6364, 0.7778, 0.6364, 0.6667, 0.7273, 0.2222, 0.7273, 0.3333, 0.6364, 0.3333, 0.6364, 0.2222, 0.7273, 0.5556, 0.7273, 0.6667, 0.6364, 0.6667, 0.6364, 0.5556, 0.6364, 0.7778, 0.6364, 0.8889, 0.5455, 0.8889, 0.5455, 0.7778, 0.5909, 0.0, 0.6364, 0.1111, 0.5455, 0.1111, 0.6364, 0.3333, 0.6364, 0.4444, 0.5455, 0.4444, 0.5455, 0.3333, 0.6364, 0.6667, 0.6364, 0.7778, 0.5455, 0.7778, 0.5455, 0.6667, 0.6364, 0.2222, 0.6364, 0.3333, 0.5455, 0.3333, 0.5455, 0.2222, 0.6364, 0.5556, 0.6364, 0.6667, 0.5455, 0.6667, 0.5455, 0.5556, 0.6364, 0.8889, 0.5909, 1.0, 0.5455, 0.8889, 0.6364, 0.1111, 0.6364, 0.2222, 0.5455, 0.2222, 0.5455, 0.1111, 0.6364, 0.5, 0.6364, 0.5556, 0.5455, 0.5556, 0.5455, 0.5, 0.5455, 0.2222, 0.5455, 0.3333, 0.4545, 0.3333, 0.4545, 0.2222, 0.5455, 0.5556, 0.5455, 0.6667, 0.4545, 0.6667, 0.4545, 0.5556, 0.5455, 0.8889, 0.5, 1.0, 0.4545, 0.8889, 0.5455, 0.1111, 0.5455, 0.2222, 0.4545, 0.2222, 0.4545, 0.1111, 0.5455, 0.5, 0.5455, 0.5556, 0.4545, 0.5556, 0.4545, 0.5, 0.5455, 0.7778, 0.5455, 0.8889, 0.4545, 0.8889, 0.4545, 0.7778, 0.5, 0.0, 0.5455, 0.1111, 0.4545, 0.1111, 0.5455, 0.3333, 0.5455, 0.4444, 0.4545, 0.4444, 0.4545, 0.3333, 0.5455, 0.6667, 0.5455, 0.7778, 0.4545, 0.7778, 0.4545, 0.6667, 0.4545, 0.5, 0.4545, 0.5556, 0.3636, 0.5556, 0.3636, 0.5, 0.4545, 0.7778, 0.4545, 0.8889, 0.3636, 0.8889, 0.3636, 0.7778, 0.4091, 0.0, 0.4545, 0.1111, 0.3636, 0.1111, 0.4545, 0.3333, 0.4545, 0.4444, 0.3636, 0.4444, 0.3636, 0.3333, 0.4545, 0.6667, 0.4545, 0.7778, 0.3636, 0.7778, 0.3636, 0.6667, 0.4545, 0.2222, 0.4545, 0.3333, 0.3636, 0.3333, 0.3636, 0.2222, 0.4545, 0.5556, 0.4545, 0.6667, 0.3636, 0.6667, 0.3636, 0.5556, 0.4545, 0.8889, 0.4091, 1.0, 0.3636, 0.8889, 0.4545, 0.1111, 0.4545, 0.2222, 0.3636, 0.2222, 0.3636, 0.1111, 0.3636, 0.6667, 0.3636, 0.7778, 0.2727, 0.7778, 0.2727, 0.6667, 0.3636, 0.2222, 0.3636, 0.3333, 0.2727, 0.3333, 0.2727, 0.2222, 0.3636, 0.5556, 0.3636, 0.6667, 0.2727, 0.6667, 0.2727, 0.5556, 0.3636, 0.8889, 0.3182, 1.0, 0.2727, 0.8889, 0.3636, 0.1111, 0.3636, 0.2222, 0.2727, 0.2222, 0.2727, 0.1111, 0.3636, 0.5, 0.3636, 0.5556, 0.2727, 0.5556, 0.2727, 0.5, 0.3636, 0.7778, 0.3636, 0.8889, 0.2727, 0.8889, 0.2727, 0.7778, 0.3182, 0.0, 0.3636, 0.1111, 0.2727, 0.1111, 0.3636, 0.3333, 0.3636, 0.4444, 0.2727, 0.4444, 0.2727, 0.3333, 0.2727, 0.8889, 0.2273, 1.0, 0.1818, 0.8889, 0.2121, 0.8889, 0.2424, 0.8889, 0.2121, 0.1111, 0.2121, 0.2222, 0.1818, 0.2222, 0.1818, 0.1111, 0.2121, 0.5, 0.2121, 0.5556, 0.1818, 0.5556, 0.1818, 0.5, 0.2121, 0.7778, 0.2121, 0.8889, 0.1818, 0.8889, 0.1818, 0.7778, 0.2273, 0.0, 0.2727, 0.1111, 0.2424, 0.1111, 0.2121, 0.1111, 0.1818, 0.1111, 0.2121, 0.3333, 0.2121, 0.4444, 0.1818, 0.4444, 0.1818, 0.3333, 0.2121, 0.6667, 0.2121, 0.7778, 0.1818, 0.7778, 0.1818, 0.6667, 0.2121, 0.2222, 0.2121, 0.3333, 0.1818, 0.3333, 0.1818, 0.2222, 0.2121, 0.5556, 0.2121, 0.6667, 0.1818, 0.6667, 0.1818, 0.5556, 0.1364, 0.0, 0.1818, 0.1111, 0.09091, 0.1111, 0.1818, 0.3333, 0.1818, 0.4444, 0.09091, 0.4444, 0.09091, 0.3333, 0.1818, 0.6667, 0.1818, 0.7778, 0.09091, 0.7778, 0.09091, 0.6667, 0.1818, 0.2222, 0.1818, 0.3333, 0.09091, 0.3333, 0.09091, 0.2222, 0.1818, 0.5556, 0.1818, 0.6667, 0.09091, 0.6667, 0.09091, 0.5556, 0.1818, 0.8889, 0.1364, 1.0, 0.09091, 0.8889, 0.1818, 0.1111, 0.1818, 0.2222, 0.09091, 0.2222, 0.09091, 0.1111, 0.1818, 0.5, 0.1818, 0.5556, 0.09091, 0.5556, 0.09091, 0.5, 0.1818, 0.7778, 0.1818, 0.8889, 0.09091, 0.8889, 0.09091, 0.7778, 0.09091, 0.2222, 0.09091, 0.3333, 0.0, 0.3333, 0.0, 0.2222, 0.09091, 0.5556, 0.09091, 0.6667, 0.0, 0.6667, 0.0, 0.5556, 0.09091, 0.8889, 0.04545, 1.0, 2.98e-08, 0.8889, 0.09091, 0.1111, 0.09091, 0.2222, 0.0, 0.2222, 2.98e-08, 0.1111, 0.09091, 0.5, 0.09091, 0.5556, 0.0, 0.5556, 0.0, 0.5, 0.09091, 0.7778, 0.09091, 0.8889, 2.98e-08, 0.8889, 0.0, 0.7778, 0.04545, 0.0, 0.09091, 0.1111, 2.98e-08, 0.1111, 0.09091, 0.3333, 0.09091, 0.4444, 0.0, 0.4444, 0.0, 0.3333, 0.09091, 0.6667, 0.09091, 0.7778, 0.0, 0.7778, 0.0, 0.6667, 1.0, 0.5, 1.0, 0.5556, 0.9091, 0.5556, 0.9091, 0.5, 1.0, 0.7778, 1.0, 0.8889, 0.9091, 0.8889, 0.9091, 0.7778, 0.9545, 0.0, 1.0, 0.1111, 0.9091, 0.1111, 1.0, 0.3333, 1.0, 0.4444, 0.9091, 0.4444, 0.9091, 0.3333, 1.0, 0.6667, 1.0, 0.7778, 0.9091, 0.7778, 0.9091, 0.6667, 1.0, 0.2222, 1.0, 0.3333, 0.9091, 0.3333, 0.9091, 0.2222, 1.0, 0.5556, 1.0, 0.6667, 0.9091, 0.6667, 0.9091, 0.5556, 1.0, 0.8889, 0.9545, 1.0, 0.9091, 0.8889, 1.0, 0.1111, 1.0, 0.2222, 0.9091, 0.2222, 0.9091, 0.1111, 0.9091, 0.6667, 0.9091, 0.7778, 0.8182, 0.7778, 0.8182, 0.6667, 0.9091, 0.2222, 0.9091, 0.3333, 0.8182, 0.3333, 0.8182, 0.2222, 0.9091, 0.5556, 0.9091, 0.6667, 0.8182, 0.6667, 0.8182, 0.5556, 0.9091, 0.8889, 0.8636, 1.0, 0.8182, 0.8889, 0.9091, 0.1111, 0.9091, 0.2222, 0.8182, 0.2222, 0.8182, 0.1111, 0.9091, 0.5, 0.9091, 0.5556, 0.8182, 0.5556, 0.8182, 0.5, 0.9091, 0.7778, 0.9091, 0.8889, 0.8182, 0.8889, 0.8182, 0.7778, 0.8636, 0.0, 0.9091, 0.1111, 0.8182, 0.1111, 0.9091, 0.3333, 0.9091, 0.4444, 0.8182, 0.4444, 0.8182, 0.3333, 0.8182, 0.8889, 0.7727, 1.0, 0.7273, 0.8889, 0.8182, 0.1111, 0.8182, 0.2222, 0.7273, 0.2222, 0.7273, 0.1111, 0.8182, 0.5, 0.8182, 0.5556, 0.7273, 0.5556, 0.7273, 0.5, 0.8182, 0.7778, 0.8182, 0.8889, 0.7273, 0.8889, 0.7273, 0.7778, 0.7727, 0.0, 0.8182, 0.1111, 0.7273, 0.1111, 0.8182, 0.3333, 0.8182, 0.4444, 0.7273, 0.4444, 0.7273, 0.3333, 0.8182, 0.6667, 0.8182, 0.7778, 0.7273, 0.7778, 0.7273, 0.6667, 0.8182, 0.2222, 0.8182, 0.3333, 0.7273, 0.3333, 0.7273, 0.2222, 0.8182, 0.5556, 0.8182, 0.6667, 0.7273, 0.6667, 0.7273, 0.5556, 0.75, 0.375, 0.75, 0.5, 0.6667, 0.5, 0.6667, 0.375, 0.75, 0.625, 0.75, 0.75, 0.6667, 0.75, 0.6667, 0.625, 0.75, 0.875, 0.7083, 1.0, 0.6667, 0.875, 0.75, 0.25, 0.75, 0.375, 0.6667, 0.375, 0.6667, 0.25, 0.75, 0.5, 0.75, 0.625, 0.6667, 0.625, 0.6667, 0.5, 0.75, 0.75, 0.75, 0.875, 0.6667, 0.875, 0.6667, 0.75, 0.6667, 0.875, 0.625, 1.0, 0.5833, 0.875, 0.6667, 0.25, 0.6667, 0.375, 0.5833, 0.375, 0.5833, 0.25, 0.6667, 0.5, 0.6667, 0.625, 0.5833, 0.625, 0.5833, 0.5, 0.6667, 0.75, 0.6667, 0.875, 0.5833, 0.875, 0.5833, 0.75, 0.6667, 0.375, 0.6667, 0.5, 0.5833, 0.5, 0.5833, 0.375, 0.6667, 0.625, 0.6667, 0.75, 0.5833, 0.75, 0.5833, 0.625, 0.5833, 0.25, 0.5833, 0.375, 0.5, 0.375, 0.5, 0.25, 0.5833, 0.5, 0.5833, 0.625, 0.5, 0.625, 0.5, 0.5, 0.5833, 0.75, 0.5833, 0.875, 0.5, 0.875, 0.5, 0.75, 0.5833, 0.375, 0.5833, 0.5, 0.5, 0.5, 0.5, 0.375, 0.5833, 0.625, 0.5833, 0.75, 0.5, 0.75, 0.5, 0.625, 0.5833, 0.875, 0.5417, 1.0, 0.5, 0.875, 0.5, 0.375, 0.5, 0.5, 0.4167, 0.5, 0.4167, 0.375, 0.5, 0.625, 0.5, 0.75, 0.4167, 0.75, 0.4167, 0.625, 0.5, 0.875, 0.4583, 1.0, 0.4167, 0.875, 0.5, 0.25, 0.5, 0.375, 0.4167, 0.375, 0.4167, 0.25, 0.5, 0.5, 0.5, 0.625, 0.4167, 0.625, 0.4167, 0.5, 0.5, 0.75, 0.5, 0.875, 0.4167, 0.875, 0.4167, 0.75, 0.4167, 0.625, 0.4167, 0.75, 0.3333, 0.75, 0.3333, 0.625, 0.4167, 0.875, 0.375, 1.0, 0.3333, 0.875, 0.4167, 0.75, 0.4167, 0.875, 0.3333, 0.875, 0.3333, 0.75, 0.3333, 0.75, 0.3333, 0.875, 0.25, 0.875, 0.25, 0.75, 0.3333, 0.625, 0.3333, 0.75, 0.25, 0.75, 0.25, 0.625, 0.3333, 0.875, 0.2917, 1.0, 0.25, 0.875, 0.25, 0.75, 0.25, 0.875, 0.1667, 0.875, 0.1667, 0.75, 0.25, 0.625, 0.25, 0.75, 0.1667, 0.75, 0.1667, 0.625, 0.25, 0.875, 0.2083, 1.0, 0.1667, 0.875, 0.1667, 0.625, 0.1667, 0.75, 0.08333, 0.75, 0.08333, 0.625, 0.1667, 0.875, 0.125, 1.0, 0.08333, 0.875, 0.1667, 0.75, 0.1667, 0.875, 0.08333, 0.875, 0.08333, 0.75, 0.08333, 0.625, 0.08333, 0.75, 0.0, 0.75, 2.98e-08, 0.625, 0.08333, 0.875, 0.04167, 1.0, 2.98e-08, 0.875, 0.08333, 0.25, 0.08333, 0.375, 0.0, 0.375, 0.0, 0.25, 0.08333, 0.5, 0.08333, 0.625, 2.98e-08, 0.625, 0.0, 0.5, 0.08333, 0.75, 0.08333, 0.875, 2.98e-08, 0.875, 0.0, 0.75, 0.08333, 0.375, 0.08333, 0.5, 0.0, 0.5, 0.0, 0.375, 1.0, 0.25, 1.0, 0.375, 0.9167, 0.375, 0.9167, 0.25, 1.0, 0.5, 1.0, 0.625, 0.9167, 0.625, 0.9167, 0.5, 1.0, 0.75, 1.0, 0.875, 0.9167, 0.875, 0.9167, 0.75, 1.0, 0.375, 1.0, 0.5, 0.9167, 0.5, 0.9167, 0.375, 1.0, 0.625, 1.0, 0.75, 0.9167, 0.75, 0.9167, 0.625, 1.0, 0.875, 0.9583, 1.0, 0.9167, 0.875, 0.9167, 0.75, 0.9167, 0.875, 0.8333, 0.875, 0.8333, 0.75, 0.9167, 0.375, 0.9167, 0.5, 0.8333, 0.5, 0.8333, 0.375, 0.9167, 0.625, 0.9167, 0.75, 0.8333, 0.75, 0.8333, 0.625, 0.9167, 0.875, 0.875, 1.0, 0.8333, 0.875, 0.9167, 0.25, 0.9167, 0.375, 0.8333, 0.375, 0.8333, 0.25, 0.9167, 0.5, 0.9167, 0.625, 0.8333, 0.625, 0.8333, 0.5, 0.8333, 0.375, 0.8333, 0.5, 0.75, 0.5, 0.75, 0.375, 0.8333, 0.625, 0.8333, 0.75, 0.75, 0.75, 0.75, 0.625, 0.8333, 0.875, 0.7917, 1.0, 0.75, 0.875, 0.8333, 0.25, 0.8333, 0.375, 0.75, 0.375, 0.75, 0.25, 0.8333, 0.5, 0.8333, 0.625, 0.75, 0.625, 0.75, 0.5, 0.8333, 0.75, 0.8333, 0.875, 0.75, 0.875, 0.75, 0.75, 0.75, 0.375, 0.6667, 0.375, 0.6667, 0.5, 0.75, 0.5, 0.75, 0.625, 0.6667, 0.625, 0.6667, 0.75, 0.75, 0.75, 0.75, 0.875, 0.6667, 0.875, 0.7083, 1.0, 0.75, 0.25, 0.6667, 0.25, 0.6667, 0.375, 0.75, 0.375, 0.75, 0.5, 0.6667, 0.5, 0.6667, 0.625, 0.75, 0.625, 0.75, 0.75, 0.6667, 0.75, 0.6667, 0.875, 0.75, 0.875, 0.6667, 0.875, 0.5833, 0.875, 0.625, 1.0, 0.6667, 0.25, 0.5833, 0.25, 0.5833, 0.375, 0.6667, 0.375, 0.6667, 0.5, 0.5833, 0.5, 0.5833, 0.625, 0.6667, 0.625, 0.6667, 0.75, 0.5833, 0.75, 0.5833, 0.875, 0.6667, 0.875, 0.6667, 0.375, 0.5833, 0.375, 0.5833, 0.5, 0.6667, 0.5, 0.6667, 0.625, 0.5833, 0.625, 0.5833, 0.75, 0.6667, 0.75, 0.5833, 0.25, 0.5, 0.25, 0.5, 0.375, 0.5833, 0.375, 0.5833, 0.5, 0.5, 0.5, 0.5, 0.625, 0.5833, 0.625, 0.5833, 0.75, 0.5, 0.75, 0.5, 0.875, 0.5833, 0.875, 0.5833, 0.375, 0.5, 0.375, 0.5, 0.5, 0.5833, 0.5, 0.5833, 0.625, 0.5, 0.625, 0.5, 0.75, 0.5833, 0.75, 0.5833, 0.875, 0.5, 0.875, 0.5417, 1.0, 0.5, 0.375, 0.4167, 0.375, 0.4167, 0.5, 0.5, 0.5, 0.5, 0.625, 0.4167, 0.625, 0.4167, 0.75, 0.5, 0.75, 0.5, 0.875, 0.4167, 0.875, 0.4583, 1.0, 0.5, 0.25, 0.4167, 0.25, 0.4167, 0.375, 0.5, 0.375, 0.5, 0.5, 0.4167, 0.5, 0.4167, 0.625, 0.5, 0.625, 0.5, 0.75, 0.4167, 0.75, 0.4167, 0.875, 0.5, 0.875, 0.4167, 0.625, 0.3333, 0.625, 0.3333, 0.75, 0.4167, 0.75, 0.4167, 0.875, 0.3333, 0.875, 0.375, 1.0, 0.4167, 0.75, 0.3333, 0.75, 0.3333, 0.875, 0.4167, 0.875, 0.3333, 0.75, 0.25, 0.75, 0.25, 0.875, 0.3333, 0.875, 0.3333, 0.625, 0.25, 0.625, 0.25, 0.75, 0.3333, 0.75, 0.3333, 0.875, 0.25, 0.875, 0.2917, 1.0, 0.25, 0.75, 0.1667, 0.75, 0.1667, 0.875, 0.25, 0.875, 0.25, 0.625, 0.1667, 0.625, 0.1667, 0.75, 0.25, 0.75, 0.25, 0.875, 0.1667, 0.875, 0.2083, 1.0, 0.1667, 0.625, 0.08333, 0.625, 0.08333, 0.75, 0.1667, 0.75, 0.1667, 0.875, 0.08333, 0.875, 0.125, 1.0, 0.1667, 0.75, 0.08333, 0.75, 0.08333, 0.875, 0.1667, 0.875, 0.08333, 0.625, 2.98e-08, 0.625, 0.0, 0.75, 0.08333, 0.75, 0.08333, 0.875, 2.98e-08, 0.875, 0.04167, 1.0, 0.08333, 0.25, 0.0, 0.25, 0.0, 0.375, 0.08333, 0.375, 0.08333, 0.5, 0.0, 0.5, 2.98e-08, 0.625, 0.08333, 0.625, 0.08333, 0.75, 0.0, 0.75, 2.98e-08, 0.875, 0.08333, 0.875, 0.08333, 0.375, 0.0, 0.375, 0.0, 0.5, 0.08333, 0.5, 1.0, 0.25, 0.9167, 0.25, 0.9167, 0.375, 1.0, 0.375, 1.0, 0.5, 0.9167, 0.5, 0.9167, 0.625, 1.0, 0.625, 1.0, 0.75, 0.9167, 0.75, 0.9167, 0.875, 1.0, 0.875, 1.0, 0.375, 0.9167, 0.375, 0.9167, 0.5, 1.0, 0.5, 1.0, 0.625, 0.9167, 0.625, 0.9167, 0.75, 1.0, 0.75, 1.0, 0.875, 0.9167, 0.875, 0.9583, 1.0, 0.9167, 0.75, 0.8333, 0.75, 0.8333, 0.875, 0.9167, 0.875, 0.9167, 0.375, 0.8333, 0.375, 0.8333, 0.5, 0.9167, 0.5, 0.9167, 0.625, 0.8333, 0.625, 0.8333, 0.75, 0.9167, 0.75, 0.9167, 0.875, 0.8333, 0.875, 0.875, 1.0, 0.9167, 0.25, 0.8333, 0.25, 0.8333, 0.375, 0.9167, 0.375, 0.9167, 0.5, 0.8333, 0.5, 0.8333, 0.625, 0.9167, 0.625, 0.8333, 0.375, 0.75, 0.375, 0.75, 0.5, 0.8333, 0.5, 0.8333, 0.625, 0.75, 0.625, 0.75, 0.75, 0.8333, 0.75, 0.8333, 0.875, 0.75, 0.875, 0.7917, 1.0, 0.8333, 0.25, 0.75, 0.25, 0.75, 0.375, 0.8333, 0.375, 0.8333, 0.5, 0.75, 0.5, 0.75, 0.625, 0.8333, 0.625, 0.8333, 0.75, 0.75, 0.75, 0.75, 0.875, 0.8333, 0.875, 0.4167, 0.375, 0.4167, 0.375, 0.4167, 0.25, 0.4167, 0.25, 0.25, 0.625, 0.25, 0.625, 0.3333, 0.625, 0.3333, 0.625, 0.8333, 0.25, 0.8333, 0.25, 0.9167, 0.25, 0.9167, 0.25, 0.4167, 0.25, 0.4167, 0.25, 0.5, 0.25, 0.5, 0.25, 0.3333, 0.625, 0.3333, 0.625, 0.4167, 0.625, 0.4167, 0.625, 0.0, 0.25, 0.0, 0.25, 0.08333, 0.25, 0.08333, 0.25, 0.5833, 0.25, 0.5833, 0.25, 0.6667, 0.25, 0.6667, 0.25, 0.9167, 0.25, 0.9167, 0.25, 1.0, 0.25, 1.0, 0.25, 0.08333, 0.5, 0.08333, 0.5, 0.08333, 0.625, 0.08333, 0.625, 0.08333, 0.375, 0.08333, 0.375, 0.08333, 0.5, 0.08333, 0.5, 0.5, 0.25, 0.5, 0.25, 0.5833, 0.25, 0.5833, 0.25, 0.08333, 0.25, 0.08333, 0.25, 0.08333, 0.375, 0.08333, 0.375, 0.75, 0.25, 0.75, 0.25, 0.8333, 0.25, 0.8333, 0.25, 0.1667, 0.625, 0.1667, 0.625, 0.25, 0.625, 0.25, 0.625, 0.4167, 0.625, 0.4167, 0.625, 0.4167, 0.5, 0.4167, 0.5, 0.08333, 0.625, 0.08333, 0.625, 0.1667, 0.625, 0.1667, 0.625, 0.6667, 0.25, 0.6667, 0.25, 0.75, 0.25, 0.75, 0.25, 0.4167, 0.5, 0.4167, 0.5, 0.4167, 0.375, 0.4167, 0.375, 0.75, 0.49, 0.9197, 0.4197, 0.99, 0.25, 0.9197, 0.08029, 0.75, 0.01, 0.5803, 0.08029, 0.51, 0.25, 0.5803, 0.4197, 0.25, 0.5, 0.125, 0.5, 0.125, 0.5, 0.25, 0.5, 0.875, 0.5, 0.75, 0.5, 0.75, 0.5, 0.875, 0.5, 0.5, 0.5, 0.375, 0.5, 0.375, 0.5, 0.5, 0.5, 0.125, 0.5, 0.0, 0.5, 0.0, 0.5, 0.125, 0.5, 1.0, 0.5, 0.875, 0.5, 0.875, 0.5, 1.0, 0.5, 0.75, 0.5, 0.625, 0.5, 0.625, 0.5, 0.75, 0.5, 0.375, 0.5, 0.25, 0.5, 0.25, 0.5, 0.375, 0.5, 0.125, 0.5, 0.125, 0.75, 0.0, 0.75, 0.0, 0.5, 0.25, 0.5, 0.25, 0.75, 0.125, 0.75, 0.125, 0.5, 0.375, 0.5, 0.375, 0.75, 0.25, 0.75, 0.25, 0.5, 0.5, 0.5, 0.5, 0.75, 0.375, 0.75, 0.375, 0.5, 0.625, 0.5, 0.625, 0.75, 0.5, 0.75, 0.5, 0.5, 0.75, 0.5, 0.75, 0.75, 0.625, 0.75, 0.625, 0.5, 0.875, 0.5, 0.875, 0.75, 0.75, 0.75, 0.75, 0.5, 1.0, 0.5, 1.0, 0.75, 0.875, 0.75, 0.875, 0.5, 0.75, 0.49, 0.9197, 0.4197, 0.99, 0.25, 0.9197, 0.08029, 0.75, 0.01, 0.5803, 0.08029, 0.51, 0.25, 0.5803, 0.4197, 0.625, 0.5, 0.5, 0.5, 0.5, 0.5, 0.625, 0.5, 0.25, 0.5, 0.125, 0.5, 0.125, 0.5, 0.25, 0.5, 1.0, 0.5, 0.875, 0.5, 0.875, 0.5, 1.0, 0.5, 0.5, 0.5, 0.375, 0.5, 0.375, 0.5, 0.5, 0.5, 0.75, 0.5, 0.625, 0.5, 0.625, 0.5, 0.75, 0.5, 0.125, 0.5, 0.0, 0.5, 0.0, 0.5, 0.125, 0.5, 0.875, 0.5, 0.75, 0.5, 0.75, 0.5, 0.875, 0.5, 0.4197, 0.4197, 0.25, 0.49, 0.08029, 0.4197, 0.01, 0.25, 0.08029, 0.08029, 0.25, 0.01, 0.4197, 0.08029, 0.49, 0.25, 0.625, 1.0, 0.75, 1.0, 0.75, 1.0, 0.625, 1.0, 0.0, 1.0, 0.125, 1.0, 0.125, 1.0, 0.0, 1.0, 0.375, 1.0, 0.5, 1.0, 0.5, 1.0, 0.375, 1.0, 0.5, 1.0, 0.625, 1.0, 0.625, 1.0, 0.5, 1.0, 0.25, 1.0, 0.375, 1.0, 0.375, 1.0, 0.25, 1.0, 0.875, 1.0, 1.0, 1.0, 1.0, 1.0, 0.875, 1.0, 0.125, 1.0, 0.25, 1.0, 0.25, 1.0, 0.125, 1.0, 0.75, 0.49, 0.9197, 0.4197, 0.99, 0.25, 0.9197, 0.08029, 0.75, 0.01, 0.5803, 0.08029, 0.51, 0.25, 0.5803, 0.4197, 0.375, 0.5, 0.25, 0.5, 0.25, 0.5, 0.375, 0.5, 0.125, 0.5, 0.0, 0.5, 0.0, 0.5, 0.125, 0.5, 0.75, 0.5, 0.625, 0.5, 0.625, 0.5, 0.75, 0.5, 0.25, 0.5, 0.125, 0.5, 0.125, 0.5, 0.25, 0.5, 0.625, 0.5, 0.5, 0.5, 0.5, 0.5, 0.625, 0.5, 0.5, 0.5, 0.375, 0.5, 0.375, 0.5, 0.5, 0.5, 1.0, 0.5, 0.875, 0.5, 0.875, 0.5, 1.0, 0.5, 0.75, 0.49, 0.9197, 0.4197, 0.99, 0.25, 0.9197, 0.08029, 0.75, 0.01, 0.5803, 0.08029, 0.51, 0.25, 0.5803, 0.4197, 0.75, 0.5, 0.625, 0.5, 0.625, 0.5, 0.75, 0.5, 0.625, 0.5, 0.5, 0.5, 0.5, 0.5, 0.625, 0.5, 0.25, 0.5, 0.125, 0.5, 0.125, 0.5, 0.25, 0.5, 0.5, 0.5, 0.375, 0.5, 0.375, 0.5, 0.5, 0.5, 0.875, 0.5, 0.75, 0.5, 0.75, 0.5, 0.875, 0.5, 0.125, 0.5, 0.0, 0.5, 0.0, 0.5, 0.125, 0.5, 1.0, 0.5, 0.875, 0.5, 0.875, 0.5, 1.0, 0.5, 0.25, 0.5, 0.25, 0.75, 0.125, 0.75, 0.125, 0.5, 1.0, 0.5, 1.0, 0.75, 0.875, 0.75, 0.875, 0.5, 0.875, 0.5, 0.875, 0.75, 0.75, 0.75, 0.75, 0.5, 0.125, 0.5, 0.125, 0.75, 0.0, 0.75, 0.0, 0.5, 0.75, 0.5, 0.75, 0.75, 0.625, 0.75, 0.625, 0.5, 0.625, 0.5, 0.625, 0.75, 0.5, 0.75, 0.5, 0.5, 0.5, 0.5, 0.5, 0.75, 0.375, 0.75, 0.375, 0.5, 0.375, 0.5, 0.375, 0.75, 0.25, 0.75, 0.25, 0.5, 0.25, 0.5, 0.25, 0.75, 0.125, 0.75, 0.125, 0.5, 1.0, 0.5, 1.0, 0.75, 0.875, 0.75, 0.875, 0.5, 0.875, 0.5, 0.875, 0.75, 0.75, 0.75, 0.75, 0.5, 0.125, 0.5, 0.125, 0.75, 0.0, 0.75, 0.0, 0.5, 0.75, 0.5, 0.75, 0.75, 0.625, 0.75, 0.625, 0.5, 0.625, 0.5, 0.625, 0.75, 0.5, 0.75, 0.5, 0.5, 0.5, 0.5, 0.5, 0.75, 0.375, 0.75, 0.375, 0.5, 0.375, 0.5, 0.375, 0.75, 0.25, 0.75, 0.25, 0.5, 0.125, 0.5, 0.125, 0.75, 0.0, 0.75, 0.0, 0.5, 0.25, 0.5, 0.25, 0.75, 0.125, 0.75, 0.125, 0.5, 0.375, 0.5, 0.375, 0.75, 0.25, 0.75, 0.25, 0.5, 0.5, 0.5, 0.5, 0.75, 0.375, 0.75, 0.375, 0.5, 0.625, 0.5, 0.625, 0.75, 0.5, 0.75, 0.5, 0.5, 0.75, 0.5, 0.75, 0.75, 0.625, 0.75, 0.625, 0.5, 0.875, 0.5, 0.875, 0.75, 0.75, 0.75, 0.75, 0.5, 1.0, 0.5, 1.0, 0.75, 0.875, 0.75, 0.875, 0.5, 0.25, 0.5, 0.25, 0.75, 0.125, 0.75, 0.125, 0.5, 1.0, 0.5, 1.0, 0.75, 0.875, 0.75, 0.875, 0.5, 0.875, 0.5, 0.875, 0.75, 0.75, 0.75, 0.75, 0.5, 0.125, 0.5, 0.125, 0.75, 0.0, 0.75, 0.0, 0.5, 0.75, 0.5, 0.75, 0.75, 0.625, 0.75, 0.625, 0.5, 0.625, 0.5, 0.625, 0.75, 0.5, 0.75, 0.5, 0.5, 0.5, 0.5, 0.5, 0.75, 0.375, 0.75, 0.375, 0.5, 0.375, 0.5, 0.375, 0.75, 0.25, 0.75, 0.25, 0.5, 0.8182, 0.4444, 0.8182, 0.5, 0.7273, 0.5, 0.7273, 0.4444, 0.9091, 0.4444, 0.9091, 0.5, 0.8182, 0.5, 0.8182, 0.4444, 1.0, 0.4444, 1.0, 0.5, 0.9091, 0.5, 0.9091, 0.4444, 0.09091, 0.4444, 0.09091, 0.5, 0.0, 0.5, 0.0, 0.4444, 0.1818, 0.4444, 0.1818, 0.5, 0.09091, 0.5, 0.09091, 0.4444, 0.2121, 0.4444, 0.2121, 0.5, 0.1818, 0.5, 0.1818, 0.4444, 0.3636, 0.4444, 0.3636, 0.5, 0.2727, 0.5, 0.2727, 0.4444, 0.4545, 0.4444, 0.4545, 0.5, 0.3636, 0.5, 0.3636, 0.4444, 0.5455, 0.4444, 0.5455, 0.5, 0.4545, 0.5, 0.4545, 0.4444, 0.6364, 0.4444, 0.6364, 0.5, 0.5455, 0.5, 0.5455, 0.4444, 0.7273, 0.4444, 0.7273, 0.5, 0.6364, 0.5, 0.6364, 0.4444, 0.2727, 0.4444, 0.2727, 0.5, 0.2424, 0.5, 0.2424, 0.4444, 0.2424, 0.4444, 0.2424, 0.5, 0.2121, 0.5, 0.2121, 0.4444, 0.2727, 0.5556, 0.2727, 0.6667, 0.2424, 0.6667, 0.2424, 0.5556, 0.2424, 0.5556, 0.2424, 0.6667, 0.2121, 0.6667, 0.2121, 0.5556, 0.2727, 0.2222, 0.2727, 0.3333, 0.2424, 0.3333, 0.2424, 0.2222, 0.2424, 0.2222, 0.2424, 0.3333, 0.2121, 0.3333, 0.2121, 0.2222, 0.2727, 0.6667, 0.2727, 0.7778, 0.2424, 0.7778, 0.2424, 0.6667, 0.2424, 0.6667, 0.2424, 0.7778, 0.2121, 0.7778, 0.2121, 0.6667, 0.2727, 0.3333, 0.2727, 0.4444, 0.2424, 0.4444, 0.2424, 0.3333, 0.2424, 0.3333, 0.2424, 0.4444, 0.2121, 0.4444, 0.2121, 0.3333, 0.2727, 0.7778, 0.2727, 0.8889, 0.2424, 0.8889, 0.2424, 0.7778, 0.2424, 0.7778, 0.2424, 0.8889, 0.2121, 0.8889, 0.2121, 0.7778, 0.2727, 0.5, 0.2727, 0.5556, 0.2424, 0.5556, 0.2424, 0.5, 0.2424, 0.5, 0.2424, 0.5556, 0.2121, 0.5556, 0.2121, 0.5, 0.2727, 0.1111, 0.2727, 0.2222, 0.2424, 0.2222, 0.2424, 0.1111, 0.2424, 0.1111, 0.2424, 0.2222, 0.2121, 0.2222, 0.2121, 0.1111])
me_cube.materials.append(mat_material_001)
me_cube.materials.append(mat_material)
me_cube.materials.append(mat_material_002)
me_cube.materials.append(mat_material_003)
me_cube.use_remesh_preserve_volume = False
me_cube.use_remesh_preserve_attributes = False
me_cube.use_mirror_vertex_groups = False
me_cube.update()

# ---- objects
ob_cube = bpy.data.objects.new('Cube', me_cube)
ob_light = bpy.data.objects.new('Light', light_light)
ob_camera = bpy.data.objects.new('Camera', cam_camera)

# ---- transforms, parenting, visibility, modifiers, constraints
ob_cube.location = (0.0, 0.0, 0.0)
ob_cube.lock_rotations_4d = False
ob_cube.empty_display_type = 'ARROWS'
ob_cube.lineart.crease_threshold = 0.0
ob_light.location = (4.076, 1.005, 5.904)
ob_light.rotation_euler = (0.6503, 0.05522, 1.866)
ob_light.lock_rotations_4d = False
ob_light.empty_display_type = 'ARROWS'
ob_light.color = (0.0, 0.0, 0.0, 0.0)
ob_light.lineart.crease_threshold = 0.0
ob_camera.location = (7.359, -6.926, 4.958)
ob_camera.rotation_euler = (1.109, 0.0, 0.8149)
ob_camera.lock_rotations_4d = False
ob_camera.empty_display_type = 'ARROWS'
ob_camera.color = (0.0, 0.0, 0.0, 0.0)
ob_camera.display_type = 'WIRE'
ob_camera.lineart.crease_threshold = 0.0

# ---- collection membership
col_collection.objects.link(ob_cube)
col_collection.objects.link(ob_light)
col_collection.objects.link(ob_camera)

# ---- scene / render settings (as saved in the file)
scene.camera = ob_camera
scene.frame_start = 1; scene.frame_end = 250; scene.frame_set(1)
scene.render.engine = 'BLENDER_EEVEE_NEXT'
scene.cycles.use_denoising = False
scene.cycles.samples = 128
scene.cycles.sampling_pattern = 'TABULATED_SOBOL'
scene.cycles.use_adaptive_sampling = False
scene.cycles.use_light_tree = False
scene.view_settings.view_transform = 'Standard'
bpy.context.view_layer.update()
